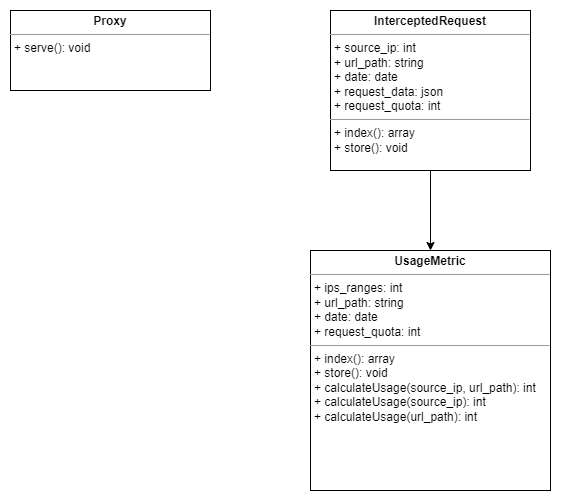

The diagram above was exported from draw.io. Its source (the exported page's mxGraphModel, read from the mxfile embedded in the PNG):
<mxGraphModel dx="782" dy="730" grid="1" gridSize="10" guides="1" tooltips="1" connect="1" arrows="1" fold="1" page="1" pageScale="1" pageWidth="1169" pageHeight="827" math="0" shadow="0">
  <root>
    <mxCell id="0" />
    <mxCell id="1" parent="0" />
    <mxCell id="ZD_e9Kh5a6y-HGWHa9Qs-1" value="&lt;p style=&quot;margin:0px;margin-top:4px;text-align:center;&quot;&gt;&lt;b&gt;Proxy&lt;/b&gt;&lt;/p&gt;&lt;hr size=&quot;1&quot;&gt;&lt;p style=&quot;margin:0px;margin-left:4px;&quot;&gt;&lt;/p&gt;&lt;p style=&quot;margin:0px;margin-left:4px;&quot;&gt;+ serve(): void&lt;/p&gt;" style="verticalAlign=top;align=left;overflow=fill;fontSize=12;fontFamily=Helvetica;html=1;" parent="1" vertex="1">
      <mxGeometry x="80" y="80" width="200" height="80" as="geometry" />
    </mxCell>
    <mxCell id="ZD_e9Kh5a6y-HGWHa9Qs-2" value="&lt;p style=&quot;margin:0px;margin-top:4px;text-align:center;&quot;&gt;&lt;b&gt;UsageMetric&lt;/b&gt;&lt;/p&gt;&lt;hr size=&quot;1&quot;&gt;&lt;p style=&quot;margin:0px;margin-left:4px;&quot;&gt;+ ips_ranges: int&lt;/p&gt;&lt;p style=&quot;margin:0px;margin-left:4px;&quot;&gt;+ url_path: string&lt;/p&gt;&lt;p style=&quot;margin:0px;margin-left:4px;&quot;&gt;+ date: date&lt;/p&gt;&lt;p style=&quot;margin:0px;margin-left:4px;&quot;&gt;+ request_quota: int&lt;/p&gt;&lt;hr size=&quot;1&quot;&gt;&lt;p style=&quot;margin:0px;margin-left:4px;&quot;&gt;+ index(): array&lt;/p&gt;&lt;p style=&quot;margin:0px;margin-left:4px;&quot;&gt;+ store(): void&lt;/p&gt;&lt;p style=&quot;margin:0px;margin-left:4px;&quot;&gt;+ calculateUsage(source_ip, url_path): int&lt;/p&gt;&lt;p style=&quot;margin:0px;margin-left:4px;&quot;&gt;+ calculateUsage(source_ip): int&lt;br&gt;&lt;/p&gt;&lt;p style=&quot;margin:0px;margin-left:4px;&quot;&gt;+ calculateUsage(url_path): int&lt;br&gt;&lt;/p&gt;" style="verticalAlign=top;align=left;overflow=fill;fontSize=12;fontFamily=Helvetica;html=1;" parent="1" vertex="1">
      <mxGeometry x="380" y="320" width="240" height="240" as="geometry" />
    </mxCell>
    <mxCell id="cZHR43Y3P3VG0hWdfreW-2" style="edgeStyle=orthogonalEdgeStyle;rounded=0;orthogonalLoop=1;jettySize=auto;html=1;fontSize=14;endArrow=classic;endFill=1;exitX=0.5;exitY=1;exitDx=0;exitDy=0;entryX=0.5;entryY=0;entryDx=0;entryDy=0;" parent="1" source="cZHR43Y3P3VG0hWdfreW-1" target="ZD_e9Kh5a6y-HGWHa9Qs-2" edge="1">
      <mxGeometry relative="1" as="geometry" />
    </mxCell>
    <mxCell id="cZHR43Y3P3VG0hWdfreW-1" value="&lt;p style=&quot;margin:0px;margin-top:4px;text-align:center;&quot;&gt;&lt;b&gt;InterceptedRequest&lt;/b&gt;&lt;/p&gt;&lt;hr size=&quot;1&quot;&gt;&lt;p style=&quot;margin:0px;margin-left:4px;&quot;&gt;+ source_ip: int&lt;/p&gt;&lt;p style=&quot;margin:0px;margin-left:4px;&quot;&gt;+ url_path: string&lt;/p&gt;&lt;p style=&quot;margin:0px;margin-left:4px;&quot;&gt;+ date: date&lt;/p&gt;&lt;p style=&quot;margin:0px;margin-left:4px;&quot;&gt;+ request_data: json&lt;/p&gt;&lt;p style=&quot;margin:0px;margin-left:4px;&quot;&gt;+ request_quota: int&lt;/p&gt;&lt;hr size=&quot;1&quot;&gt;&lt;p style=&quot;margin:0px;margin-left:4px;&quot;&gt;+ index(): array&lt;/p&gt;&lt;p style=&quot;margin:0px;margin-left:4px;&quot;&gt;+ store(): void&lt;/p&gt;" style="verticalAlign=top;align=left;overflow=fill;fontSize=12;fontFamily=Helvetica;html=1;" parent="1" vertex="1">
      <mxGeometry x="400" y="80" width="200" height="160" as="geometry" />
    </mxCell>
  </root>
</mxGraphModel>